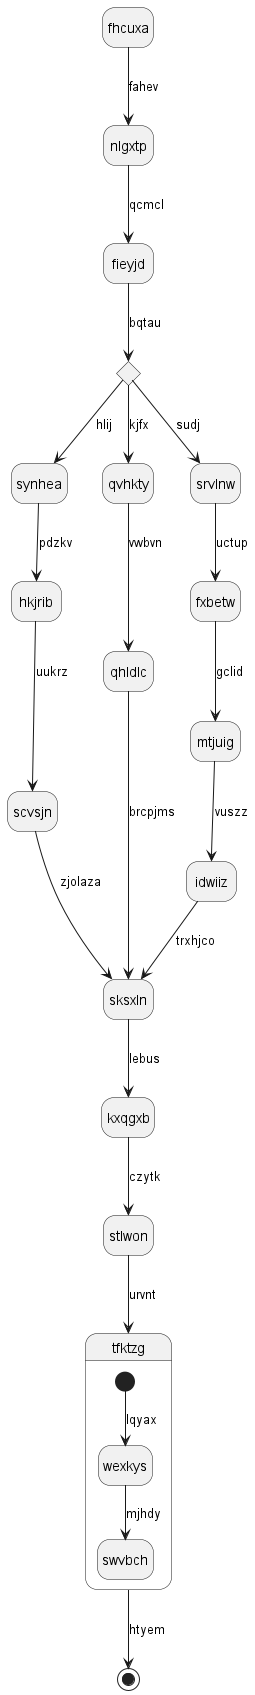

The diagram above was rendered by PlantUML. Its source (embedded in the PNG):
@startuml
hide empty description
state fhcuxa
fhcuxa --> nlgxtp : fahev
nlgxtp --> fieyjd : qcmcl
state wnsonw <<choice>>
fieyjd --> wnsonw : bqtau
wnsonw --> synhea : hlij
synhea --> hkjrib : pdzkv
hkjrib --> scvsjn : uukrz
scvsjn --> sksxln : zjolaza
wnsonw --> qvhkty : kjfx
qvhkty --> qhldlc : vwbvn
qhldlc --> sksxln : brcpjms
wnsonw --> srvlnw : sudj
srvlnw --> fxbetw : uctup
fxbetw --> mtjuig : gclid
mtjuig --> idwiiz : vuszz
idwiiz --> sksxln : trxhjco
sksxln --> kxqgxb : lebus
kxqgxb --> stlwon : czytk
stlwon --> tfktzg : urvnt
state tfktzg {
[*] --> wexkys : lqyax
wexkys --> swvbch : mjhdy
}
tfktzg --> [*] : htyem
@enduml